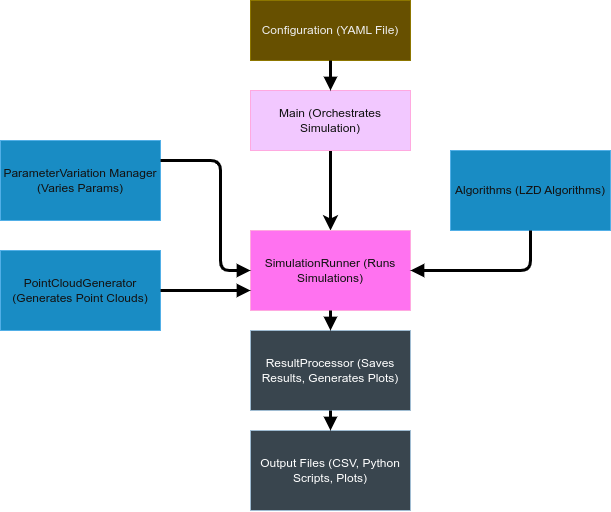

The diagram above was exported from draw.io. Its source (the exported page's mxGraphModel, read from the mxfile embedded in the PNG):
<mxGraphModel dx="1097" dy="734" grid="1" gridSize="10" guides="1" tooltips="1" connect="1" arrows="1" fold="1" page="1" pageScale="1" pageWidth="827" pageHeight="1169" math="0" shadow="0">
  <root>
    <mxCell id="0" />
    <mxCell id="1" parent="0" />
    <mxCell id="2" value="Configuration (YAML File)" style="shape=rectangle;whiteSpace=wrap;html=1;fillColor=#e3c800;fontColor=#000000;strokeColor=#B09500;" parent="1" vertex="1">
      <mxGeometry x="380" y="170" width="160" height="60" as="geometry" />
    </mxCell>
    <mxCell id="SBTa8OMeGnZy7JCgDUcm-21" style="edgeStyle=orthogonalEdgeStyle;rounded=0;orthogonalLoop=1;jettySize=auto;html=1;entryX=0.5;entryY=0;entryDx=0;entryDy=0;strokeColor=light-dark(#000000,#000000);strokeWidth=3;" edge="1" parent="1" source="3" target="8">
      <mxGeometry relative="1" as="geometry" />
    </mxCell>
    <mxCell id="3" value="Main (Orchestrates Simulation)" style="shape=rectangle;whiteSpace=wrap;html=1;fillColor=light-dark(#D80073,#F2C8FF);fontColor=#ffffff;strokeColor=#A50040;" parent="1" vertex="1">
      <mxGeometry x="380" y="260" width="160" height="60" as="geometry" />
    </mxCell>
    <mxCell id="4" style="edgeStyle=orthogonalEdgeStyle;endArrow=block;html=1;strokeColor=light-dark(#000000,#000000);strokeWidth=3;" parent="1" source="2" target="3" edge="1">
      <mxGeometry relative="1" as="geometry" />
    </mxCell>
    <mxCell id="5" value="PointCloudGenerator (Generates Point Clouds)" style="shape=rectangle;whiteSpace=wrap;html=1;fillColor=#1ba1e2;fontColor=#ffffff;strokeColor=#006EAF;" parent="1" vertex="1">
      <mxGeometry x="130" y="420" width="160" height="80" as="geometry" />
    </mxCell>
    <mxCell id="6" value="ParameterVariation Manager (Varies Params)" style="shape=rectangle;whiteSpace=wrap;html=1;fillColor=#1ba1e2;fontColor=#ffffff;strokeColor=#006EAF;" parent="1" vertex="1">
      <mxGeometry x="130" y="310" width="160" height="80" as="geometry" />
    </mxCell>
    <mxCell id="7" value="Algorithms (LZD Algorithms)" style="shape=rectangle;whiteSpace=wrap;html=1;fillColor=#1ba1e2;fontColor=#ffffff;strokeColor=#006EAF;" parent="1" vertex="1">
      <mxGeometry x="580" y="320" width="160" height="80" as="geometry" />
    </mxCell>
    <mxCell id="8" value="SimulationRunner (Runs Simulations)" style="shape=rectangle;whiteSpace=wrap;html=1;fillColor=light-dark(#D80073,#FF72F0);fontColor=#ffffff;strokeColor=#A50040;" parent="1" vertex="1">
      <mxGeometry x="380" y="400" width="160" height="80" as="geometry" />
    </mxCell>
    <mxCell id="9" value="ResultProcessor (Saves Results, Generates Plots)" style="shape=rectangle;whiteSpace=wrap;html=1;fillColor=#bac8d3;strokeColor=#23445d;" parent="1" vertex="1">
      <mxGeometry x="380" y="500" width="160" height="80" as="geometry" />
    </mxCell>
    <mxCell id="10" value="Output Files (CSV, Python Scripts, Plots)" style="shape=rectangle;whiteSpace=wrap;html=1;fillColor=#bac8d3;strokeColor=#23445d;" parent="1" vertex="1">
      <mxGeometry x="380" y="600" width="160" height="80" as="geometry" />
    </mxCell>
    <mxCell id="14" style="edgeStyle=orthogonalEdgeStyle;endArrow=block;html=1;strokeColor=light-dark(#000000,#000000);strokeWidth=3;" parent="1" source="5" target="8" edge="1">
      <mxGeometry relative="1" as="geometry">
        <Array as="points">
          <mxPoint x="240" y="440" />
        </Array>
      </mxGeometry>
    </mxCell>
    <mxCell id="15" style="edgeStyle=orthogonalEdgeStyle;endArrow=block;html=1;strokeColor=light-dark(#000000,#000000);strokeWidth=3;" parent="1" source="6" target="8" edge="1">
      <mxGeometry relative="1" as="geometry">
        <Array as="points">
          <mxPoint x="350" y="330" />
          <mxPoint x="350" y="440" />
        </Array>
      </mxGeometry>
    </mxCell>
    <mxCell id="16" style="edgeStyle=orthogonalEdgeStyle;endArrow=block;html=1;strokeColor=light-dark(#000000,#000000);strokeWidth=3;" parent="1" source="7" target="8" edge="1">
      <mxGeometry relative="1" as="geometry">
        <Array as="points">
          <mxPoint x="660" y="440" />
        </Array>
      </mxGeometry>
    </mxCell>
    <mxCell id="17" style="edgeStyle=orthogonalEdgeStyle;endArrow=block;html=1;strokeColor=light-dark(#000000,#000000);strokeWidth=3;" parent="1" source="8" target="9" edge="1">
      <mxGeometry relative="1" as="geometry" />
    </mxCell>
    <mxCell id="18" style="edgeStyle=orthogonalEdgeStyle;endArrow=block;html=1;strokeColor=light-dark(#000000,#000000);strokeWidth=3;" parent="1" source="9" target="10" edge="1">
      <mxGeometry relative="1" as="geometry" />
    </mxCell>
  </root>
</mxGraphModel>